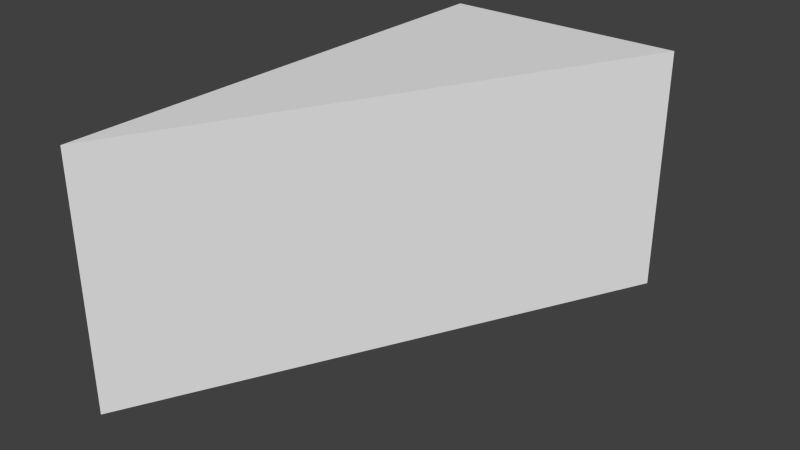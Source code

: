 # Source: SteepCeilDown.blend  (saved by Blender 2.66.1; exported with 4.5.12 LTS)
import bpy
from mathutils import Matrix  # noqa: F401  (used for matrix-valued properties, if any)

bpy.ops.wm.read_factory_settings(use_empty=True)
scene = bpy.context.scene
scene.name = 'Scene'

# ---- collections
col_collection_1 = bpy.data.collections.new('Collection 1'); scene.collection.children.link(col_collection_1)

# ---- materials (node trees are filled in below, after node groups)
mat_material = bpy.data.materials.new('Material')
mat_material.alpha_threshold = 0.0
mat_material.use_transparent_shadow = False
mat_material.roughness = 0.5
mat_material.line_color = (0.0, 0.0, 0.0, 1.0)

# ---- material node trees

# ---- world
world_world = bpy.data.worlds.new('World'); scene.world = world_world
world_world.color = (0.05088, 0.05088, 0.05088)
world_world.use_sun_shadow = False
world_world.sun_shadow_jitter_overblur = 0.0
world_world.cycles.sampling_method = 'MANUAL'
world_world.cycles.sample_map_resolution = 256

# ---- meshes
me_triangle = bpy.data.meshes.new('Triangle')
me_triangle.from_pydata([(0.5, 1.0, 0.5), (-0.5, 1.0, 0.5), (-0.5, -1.0, 0.5), (0.5, 1.0, -0.5), (-0.5, 1.0, -0.5), (-0.5, -1.0, -0.5)], [], [(0, 2, 5, 3), (0, 3, 4, 1), (1, 4, 5, 2), (2, 0, 1), (3, 5, 4)])
_uv = me_triangle.uv_layers.new(name='UVMap')
_uv.uv.foreach_set('vector', [-1.0, 0.0, 1.0, 0.0, 1.0, 1.0, -1.0, 1.0, 0.0, 0.0, 1.0, 0.0, 1.0, 1.0, 0.0, 1.0, 2.0, -5.96e-08, 2.0, 1.0, 0.0, 1.0, 0.0, 1.192e-07, 0.0, 1.0, 2.0, 0.0, 2.0, 1.0, 0.0, 0.0, 2.0, 1.0, 0.0, 1.0])
me_triangle.materials.append(mat_material)
me_triangle.use_remesh_preserve_volume = False
me_triangle.use_remesh_preserve_attributes = False
me_triangle.use_mirror_vertex_groups = False
me_triangle.update()

# ---- objects
ob_triangle = bpy.data.objects.new('Triangle', me_triangle)

# ---- transforms, parenting, visibility, modifiers, constraints
ob_triangle.location = (0.0, 0.0, 0.0)
ob_triangle.lock_rotations_4d = False
ob_triangle.empty_display_type = 'ARROWS'
ob_triangle.lineart.crease_threshold = 0.0

# ---- collection membership
col_collection_1.objects.link(ob_triangle)

# ---- scene / render settings (as saved in the file)
scene.frame_start = 1; scene.frame_end = 250; scene.frame_set(1)
scene.render.engine = 'BLENDER_EEVEE_NEXT'
scene.render.image_settings.color_mode = 'RGB'
scene.render.image_settings.compression = 90
scene.render.resolution_percentage = 50
scene.render.dither_intensity = 0.0
scene.render.bake_margin = 2
scene.cycles.use_denoising = False
scene.cycles.samples = 10
scene.cycles.sampling_pattern = 'TABULATED_SOBOL'
scene.cycles.light_sampling_threshold = 0.0
scene.cycles.use_adaptive_sampling = False
scene.cycles.use_light_tree = False
scene.cycles.blur_glossy = 0.0
scene.cycles.volume_bounces = 1
scene.cycles.pixel_filter_type = 'GAUSSIAN'
scene.cycles.sample_clamp_indirect = 0.0
scene.view_settings.view_transform = 'Standard'
bpy.context.view_layer.update()

# ---- added for rendering (the .blend has no active camera and no usable light): camera, sun
cam_auto = bpy.data.cameras.new('AutoCamera')
cam_auto.lens = 50.0
cam_auto.sensor_width = 36.0
cam_auto.clip_end = 1000.0
ob_auto_camera = bpy.data.objects.new('AutoCamera', cam_auto)
scene.collection.objects.link(ob_auto_camera)
ob_auto_camera.location = (2.26633, -2.71959, 1.81306)
ob_auto_camera.rotation_euler = (1.09748, -7.21219e-08, 0.694738)
scene.camera = ob_auto_camera
light_auto_sun = bpy.data.lights.new('AutoSun', 'SUN')
light_auto_sun.energy = 3.0
light_auto_sun.angle = 0.0523599
ob_auto_sun = bpy.data.objects.new('AutoSun', light_auto_sun)
scene.collection.objects.link(ob_auto_sun)
ob_auto_sun.rotation_euler = (0.872665, 0.174533, 0.523599)
bpy.context.view_layer.update()
